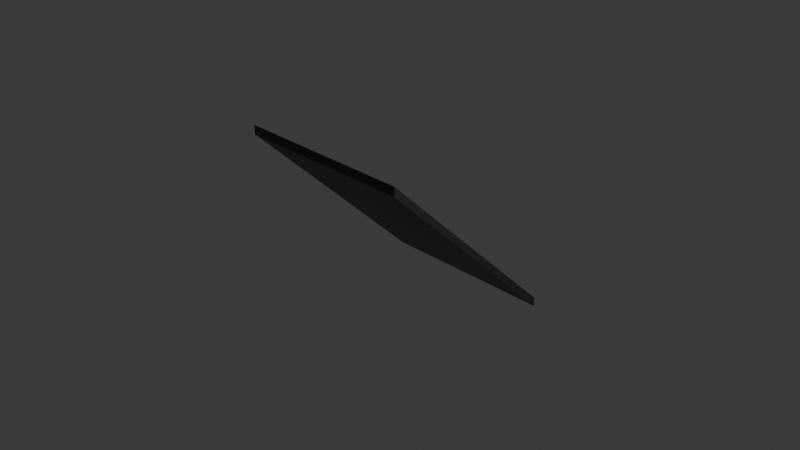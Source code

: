 # Source: ramp.blend  (saved by Blender 4.2.66; exported with 4.5.12 LTS)
import bpy
from mathutils import Matrix  # noqa: F401  (used for matrix-valued properties, if any)

bpy.ops.wm.read_factory_settings(use_empty=True)
scene = bpy.context.scene
scene.name = 'Scene'

# ---- collections
col_collection = bpy.data.collections.new('Collection'); scene.collection.children.link(col_collection)

# ---- materials (node trees are filled in below, after node groups)
mat_rampmaterial = bpy.data.materials.new('RampMaterial')
mat_rampmaterial.alpha_threshold = 0.0
mat_rampmaterial.roughness = 0.5
mat_rampmaterial.line_color = (0.0, 0.0, 0.0, 1.0)

# ---- material node trees
mat_rampmaterial.use_nodes = True; mat_rampmaterial.node_tree.nodes.clear()
_N = mat_rampmaterial.node_tree.nodes; _L = mat_rampmaterial.node_tree.links
n0 = _N.new('ShaderNodeOutputMaterial'); n0.name = 'Material Output'; n0.location = (300, 300)
n1 = _N.new('ShaderNodeBsdfPrincipled'); n1.name = 'Principled BSDF'; n1.location = (10, 300)
n1.inputs[0].default_value = (0.05554, 0.05554, 0.05554, 1.0)
n1.inputs[1].default_value = 0.2642
n1.inputs[2].default_value = 0.4896
n1.inputs[3].default_value = 1.45
_L.new(n1.outputs[0], n0.inputs[0])
n0.is_active_output = True

# ---- world
world_world = bpy.data.worlds.new('World'); scene.world = world_world
world_world.use_nodes = True; world_world.node_tree.nodes.clear()
_N = world_world.node_tree.nodes; _L = world_world.node_tree.links
n0 = _N.new('ShaderNodeOutputWorld'); n0.name = 'World Output'; n0.location = (300, 300)
n1 = _N.new('ShaderNodeBackground'); n1.name = 'Background'; n1.location = (10, 300)
n1.inputs[0].default_value = (0.05088, 0.05088, 0.05088, 1.0)
_L.new(n1.outputs[0], n0.inputs[0])
n0.is_active_output = True
world_world.color = (0.05088, 0.05088, 0.05088)
world_world.sun_shadow_jitter_overblur = 0.0

# ---- cameras
cam_camera = bpy.data.cameras.new('Camera')
cam_camera.clip_end = 100.0
cam_camera.ortho_scale = 7.314

# ---- lights
light_light = bpy.data.lights.new('Light', 'POINT')
light_light.energy = 1000.0
light_light.shadow_soft_size = 0.1

# ---- meshes
me_cube = bpy.data.meshes.new('Cube')
me_cube.from_pydata([(1.0, 1.0, -0.9), (1.0, 1.0, -1.0), (1.0, -1.0, 1.0), (1.0, -1.0, 0.9), (-1.0, 1.0, -0.9), (-1.0, 1.0, -1.0), (-1.0, -1.0, 1.0), (-1.0, -1.0, 0.9)], [], [(0, 4, 6, 2), (3, 2, 6, 7), (7, 6, 4, 5), (5, 1, 3, 7), (1, 0, 2, 3), (5, 4, 0, 1)])
_uv = me_cube.uv_layers.new(name='UVMap')
_uv.uv.foreach_set('vector', [0.625, 0.5, 0.875, 0.5, 0.875, 0.75, 0.625, 0.75, 0.375, 0.75, 0.625, 0.75, 0.625, 1.0, 0.375, 1.0, 0.375, 0.0, 0.625, 0.0, 0.625, 0.25, 0.375, 0.25, 0.125, 0.5, 0.375, 0.5, 0.375, 0.75, 0.125, 0.75, 0.375, 0.5, 0.625, 0.5, 0.625, 0.75, 0.375, 0.75, 0.375, 0.25, 0.625, 0.25, 0.625, 0.5, 0.375, 0.5])
me_cube.materials.append(mat_rampmaterial)
me_cube.use_mirror_vertex_groups = False
me_cube.update()

# ---- objects
ob_cube = bpy.data.objects.new('Cube', me_cube)
ob_light = bpy.data.objects.new('Light', light_light)
ob_camera = bpy.data.objects.new('Camera', cam_camera)

# ---- transforms, parenting, visibility, modifiers, constraints
ob_cube.location = (0.0, 0.0, 0.0)
ob_cube.lock_rotations_4d = False
ob_cube.empty_display_type = 'ARROWS'
ob_cube.lineart.crease_threshold = 0.0
ob_light.location = (4.076, 1.005, 5.904)
ob_light.rotation_euler = (0.6503, 0.05522, 1.866)
ob_light.lock_rotations_4d = False
ob_light.empty_display_type = 'ARROWS'
ob_light.color = (0.0, 0.0, 0.0, 0.0)
ob_light.lineart.crease_threshold = 0.0
ob_camera.location = (7.359, -6.926, 4.958)
ob_camera.rotation_euler = (1.109, 0.0, 0.8149)
ob_camera.lock_rotations_4d = False
ob_camera.empty_display_type = 'ARROWS'
ob_camera.color = (0.0, 0.0, 0.0, 0.0)
ob_camera.display_type = 'WIRE'
ob_camera.lineart.crease_threshold = 0.0

# ---- collection membership
col_collection.objects.link(ob_cube)
col_collection.objects.link(ob_light)
col_collection.objects.link(ob_camera)

# ---- scene / render settings (as saved in the file)
scene.camera = ob_camera
scene.frame_start = 1; scene.frame_end = 250; scene.frame_set(1)
scene.render.engine = 'BLENDER_EEVEE_NEXT'
bpy.context.view_layer.update()
